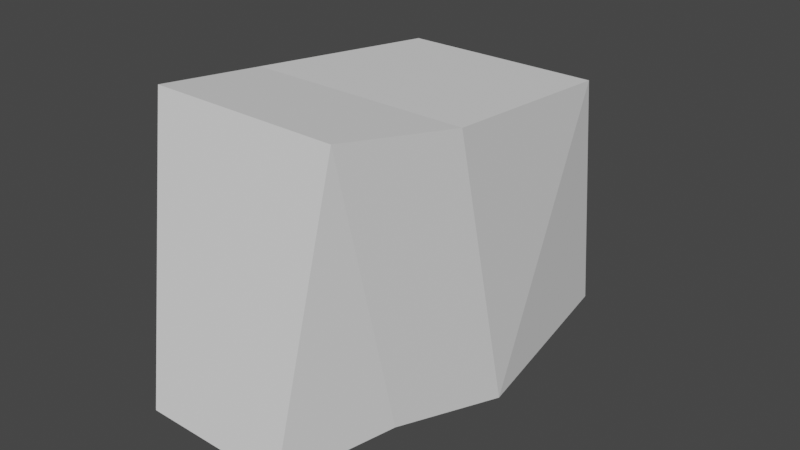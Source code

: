 # Source: elephant.blend  (saved by Blender 2.90.8; exported with 4.5.12 LTS)
import bpy
from mathutils import Matrix  # noqa: F401  (used for matrix-valued properties, if any)

bpy.ops.wm.read_factory_settings(use_empty=True)
scene = bpy.context.scene
scene.name = 'Scene'

# ---- collections
col_collection = bpy.data.collections.new('Collection'); scene.collection.children.link(col_collection)
col_backgrounds = bpy.data.collections.new('Backgrounds'); scene.collection.children.link(col_backgrounds)

# ---- world
world_world = bpy.data.worlds.new('World'); scene.world = world_world
world_world.use_nodes = True; world_world.node_tree.nodes.clear()
_N = world_world.node_tree.nodes; _L = world_world.node_tree.links
n0 = _N.new('ShaderNodeOutputWorld'); n0.name = 'World Output'; n0.location = (300, 300)
n1 = _N.new('ShaderNodeBackground'); n1.name = 'Background'; n1.location = (10, 300)
n1.inputs[0].default_value = (0.05088, 0.05088, 0.05088, 1.0)
_L.new(n1.outputs[0], n0.inputs[0])
n0.is_active_output = True
world_world.color = (0.05088, 0.05088, 0.05088)
world_world.use_sun_shadow = False
world_world.sun_shadow_jitter_overblur = 0.0

# ---- meshes
me_cube_001 = bpy.data.meshes.new('Cube.001')
me_cube_001.from_pydata([(-0.7985, -1.011, -0.9609), (-0.9904, -0.9341, 0.9097), (-0.8824, 1.049, -0.7564), (-0.6545, 1.028, 0.1611), (0.5969, -1.018, -0.9622), (0.7769, -0.9411, 0.9083), (0.7145, 1.041, -0.7476), (0.4722, 1.035, 0.1624), (-1.202, 0.09653, -0.9564), (-1.024, 0.626, 0.9139), (1.022, 0.1026, -0.9449), (0.8464, 0.6331, 0.9153), (-1.015, -0.4898, -0.8554), (0.9601, -0.3456, 0.8753), (-1.147, -0.3426, 0.8759), (0.8401, -0.4928, -0.856)], [], [(8, 9, 3, 2), (2, 3, 7, 6), (15, 13, 5, 4), (4, 5, 1, 0), (12, 15, 4, 0), (13, 14, 1, 5), (7, 3, 9, 11), (2, 6, 10, 8), (6, 7, 11, 10), (12, 14, 9, 8), (0, 1, 14, 12), (11, 9, 14, 13), (8, 10, 15, 12), (10, 11, 13, 15)])
_uv = me_cube_001.uv_layers.new(name='UVMap')
_uv.uv.foreach_set('vector', [0.375, 0.125, 0.625, 0.125, 0.625, 0.25, 0.375, 0.25, 0.375, 0.25, 0.625, 0.25, 0.625, 0.5, 0.375, 0.5, 0.375, 0.7145, 0.625, 0.7145, 0.625, 0.75, 0.375, 0.75, 0.375, 0.75, 0.625, 0.75, 0.625, 1.0, 0.375, 1.0, 0.125, 0.7145, 0.375, 0.7145, 0.375, 0.75, 0.125, 0.75, 0.625, 0.7145, 0.875, 0.7145, 0.875, 0.75, 0.625, 0.75, 0.625, 0.5, 0.875, 0.5, 0.875, 0.625, 0.625, 0.625, 0.125, 0.5, 0.375, 0.5, 0.375, 0.625, 0.125, 0.625, 0.375, 0.5, 0.625, 0.5, 0.625, 0.625, 0.375, 0.625, 0.375, 0.03546, 0.625, 0.03546, 0.625, 0.125, 0.375, 0.125, 0.375, 0.0, 0.625, 0.0, 0.625, 0.03546, 0.375, 0.03546, 0.625, 0.625, 0.875, 0.625, 0.875, 0.7145, 0.625, 0.7145, 0.125, 0.625, 0.375, 0.625, 0.375, 0.7145, 0.125, 0.7145, 0.375, 0.625, 0.625, 0.625, 0.625, 0.7145, 0.375, 0.7145])
me_cube_001.use_remesh_fix_poles = True
me_cube_001.use_remesh_preserve_attributes = False
me_cube_001.use_mirror_vertex_groups = False
me_cube_001.update()

# ---- objects
ob_cube = bpy.data.objects.new('Cube', me_cube_001)
ob_empty = bpy.data.objects.new('Empty', None)
ob_empty_001 = bpy.data.objects.new('Empty.001', None)
ob_empty_002 = bpy.data.objects.new('Empty.002', None)

# ---- transforms, parenting, visibility, modifiers, constraints
ob_cube.location = (0.06218, -4.576, 2.193)
ob_cube.rotation_euler = (-0.1328, -2.941e-17, 1.956e-18)
ob_cube.scale = (0.7089, 1.433, 1.0)
ob_cube.lineart.crease_threshold = 0.0
ob_empty.location = (-1.707, -2.018, 0.2672)
ob_empty.rotation_euler = (1.571, -0.0, 1.571)
ob_empty.scale = (2.672, 2.672, 2.672)
ob_empty.empty_display_type = 'IMAGE'
ob_empty.empty_display_size = 5.0
ob_empty.lineart.crease_threshold = 0.0
ob_empty_001.location = (1.0, -2.724, 0.2532)
ob_empty_001.rotation_euler = (1.571, -4.371e-08, 3.142)
ob_empty_001.scale = (2.693, 2.693, 2.693)
ob_empty_001.empty_display_type = 'IMAGE'
ob_empty_001.empty_display_size = 5.0
ob_empty_001.lineart.crease_threshold = 0.0
ob_empty_002.location = (2.149, -1.961, -0.6968)
ob_empty_002.rotation_euler = (3.142, 3.258e-07, 1.571)
ob_empty_002.scale = (2.693, 2.693, 2.693)
ob_empty_002.empty_display_type = 'IMAGE'
ob_empty_002.empty_display_size = 5.0
ob_empty_002.lineart.crease_threshold = 0.0

# ---- collection membership
col_collection.objects.link(ob_cube)
col_backgrounds.objects.link(ob_empty)
col_backgrounds.objects.link(ob_empty_001)
col_backgrounds.objects.link(ob_empty_002)

# ---- scene / render settings (as saved in the file)
scene.frame_start = 1; scene.frame_end = 250; scene.frame_set(1)
scene.render.engine = 'BLENDER_EEVEE_NEXT'
scene.cycles.use_denoising = False
scene.cycles.samples = 128
scene.cycles.sampling_pattern = 'TABULATED_SOBOL'
scene.cycles.use_adaptive_sampling = False
scene.cycles.use_light_tree = False
scene.view_settings.view_transform = 'Filmic'
bpy.context.view_layer.update()

# ---- added for rendering (the .blend has no active camera and no usable light): camera, sun
cam_auto = bpy.data.cameras.new('AutoCamera')
cam_auto.lens = 50.0
cam_auto.sensor_width = 36.0
cam_auto.clip_end = 1000.0
ob_auto_camera = bpy.data.objects.new('AutoCamera', cam_auto)
scene.collection.objects.link(ob_auto_camera)
ob_auto_camera.location = (3.89092, -9.22795, 5.28087)
ob_auto_camera.rotation_euler = (1.09748, -7.21219e-08, 0.694738)
scene.camera = ob_auto_camera
light_auto_sun = bpy.data.lights.new('AutoSun', 'SUN')
light_auto_sun.energy = 3.0
light_auto_sun.angle = 0.0523599
ob_auto_sun = bpy.data.objects.new('AutoSun', light_auto_sun)
scene.collection.objects.link(ob_auto_sun)
ob_auto_sun.rotation_euler = (0.872665, 0.174533, 0.523599)
bpy.context.view_layer.update()
